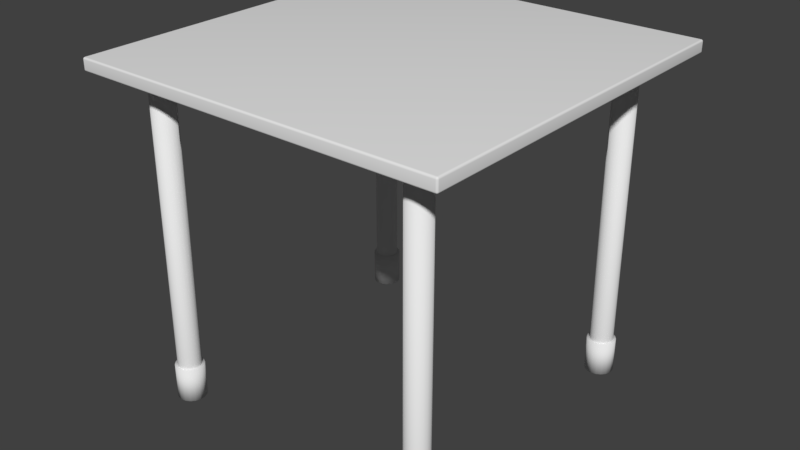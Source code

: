 # Source: hospital_table.blend  (saved by Blender 2.79.0; exported with 4.5.12 LTS)
import bpy
from mathutils import Matrix  # noqa: F401  (used for matrix-valued properties, if any)

bpy.ops.wm.read_factory_settings(use_empty=True)
scene = bpy.context.scene
scene.name = 'Scene'

# ---- collections
col_collection_1 = bpy.data.collections.new('Collection 1'); scene.collection.children.link(col_collection_1)

# ---- materials (node trees are filled in below, after node groups)
mat_table_top = bpy.data.materials.new('Table_Top')
mat_table_top.alpha_threshold = 0.0
mat_table_top.use_transparent_shadow = False
mat_table_top.roughness = 0.5
mat_table_stand = bpy.data.materials.new('Table_Stand')
mat_table_stand.alpha_threshold = 0.0
mat_table_stand.use_transparent_shadow = False
mat_table_stand.roughness = 0.5
mat_table_foot = bpy.data.materials.new('Table_Foot')
mat_table_foot.alpha_threshold = 0.0
mat_table_foot.use_transparent_shadow = False
mat_table_foot.roughness = 0.5

# ---- material node trees

# ---- world
world_world = bpy.data.worlds.new('World'); scene.world = world_world
world_world.color = (0.05088, 0.05088, 0.05088)
world_world.use_sun_shadow = False
world_world.sun_shadow_jitter_overblur = 0.0
world_world.cycles.sampling_method = 'MANUAL'

# ---- meshes
me_cube_001 = bpy.data.meshes.new('Cube.001')
me_cube_001.from_pydata([(-0.3999, -0.3999, -0.01347), (-0.3999, -0.404, -0.009426), (-0.404, -0.3999, -0.009426), (-0.3999, -0.4012, -0.01327), (-0.3999, -0.4023, -0.0127), (-0.4012, -0.3999, -0.01327), (-0.4012, -0.4012, -0.01303), (-0.4012, -0.4023, -0.01249), (-0.4023, -0.3999, -0.0127), (-0.4023, -0.4012, -0.01249), (-0.4021, -0.4021, -0.01211), (-0.4012, -0.4038, -0.009426), (-0.4023, -0.4032, -0.009426), (-0.3999, -0.4038, -0.01068), (-0.4012, -0.4036, -0.01071), (-0.4023, -0.403, -0.01067), (-0.3999, -0.4032, -0.0118), (-0.4012, -0.403, -0.01175), (-0.4021, -0.4026, -0.01156), (-0.4038, -0.3999, -0.01068), (-0.4032, -0.3999, -0.0118), (-0.4038, -0.4012, -0.009426), (-0.4036, -0.4012, -0.01072), (-0.403, -0.4012, -0.01175), (-0.4032, -0.4023, -0.009426), (-0.403, -0.4023, -0.01067), (-0.4026, -0.4021, -0.01156), (-0.3999, -0.404, 0.009426), (-0.3999, -0.3999, 0.01347), (-0.404, -0.3999, 0.009426), (-0.3999, -0.4038, 0.01068), (-0.3999, -0.4032, 0.0118), (-0.4012, -0.4038, 0.009426), (-0.4012, -0.4036, 0.01072), (-0.4012, -0.403, 0.01175), (-0.4023, -0.4032, 0.009426), (-0.4023, -0.403, 0.01067), (-0.4021, -0.4026, 0.01156), (-0.4012, -0.3999, 0.01327), (-0.4023, -0.3999, 0.0127), (-0.3999, -0.4012, 0.01327), (-0.4012, -0.4012, 0.01303), (-0.4023, -0.4012, 0.01249), (-0.3999, -0.4023, 0.0127), (-0.4012, -0.4023, 0.01249), (-0.4021, -0.4021, 0.01211), (-0.4038, -0.4012, 0.009426), (-0.4032, -0.4023, 0.009426), (-0.4038, -0.3999, 0.01068), (-0.4036, -0.4012, 0.01071), (-0.403, -0.4023, 0.01067), (-0.4032, -0.3999, 0.0118), (-0.403, -0.4012, 0.01175), (-0.4026, -0.4021, 0.01156), (-0.3999, 0.3999, -0.01347), (-0.404, 0.3999, -0.009426), (-0.3999, 0.404, -0.009426), (-0.4012, 0.3999, -0.01327), (-0.4023, 0.3999, -0.0127), (-0.3999, 0.4012, -0.01327), (-0.4012, 0.4012, -0.01303), (-0.4023, 0.4012, -0.01249), (-0.3999, 0.4023, -0.0127), (-0.4012, 0.4023, -0.01249), (-0.4021, 0.4021, -0.01211), (-0.4038, 0.4012, -0.009426), (-0.4032, 0.4023, -0.009426), (-0.4038, 0.3999, -0.01068), (-0.4036, 0.4012, -0.01071), (-0.403, 0.4023, -0.01067), (-0.4032, 0.3999, -0.0118), (-0.403, 0.4012, -0.01175), (-0.4026, 0.4021, -0.01156), (-0.3999, 0.4038, -0.01068), (-0.3999, 0.4032, -0.0118), (-0.4012, 0.4038, -0.009426), (-0.4012, 0.4036, -0.01072), (-0.4012, 0.403, -0.01175), (-0.4023, 0.4032, -0.009426), (-0.4023, 0.403, -0.01067), (-0.4021, 0.4026, -0.01156), (-0.3999, 0.3999, 0.01347), (-0.3999, 0.404, 0.009426), (-0.404, 0.3999, 0.009426), (-0.3999, 0.4012, 0.01327), (-0.3999, 0.4023, 0.0127), (-0.4012, 0.3999, 0.01327), (-0.4012, 0.4012, 0.01303), (-0.4012, 0.4023, 0.01249), (-0.4023, 0.3999, 0.0127), (-0.4023, 0.4012, 0.01249), (-0.4021, 0.4021, 0.01211), (-0.4012, 0.4038, 0.009426), (-0.4023, 0.4032, 0.009426), (-0.3999, 0.4038, 0.01068), (-0.4012, 0.4036, 0.01071), (-0.4023, 0.403, 0.01067), (-0.3999, 0.4032, 0.0118), (-0.4012, 0.403, 0.01175), (-0.4021, 0.4026, 0.01156), (-0.4038, 0.3999, 0.01068), (-0.4032, 0.3999, 0.0118), (-0.4038, 0.4012, 0.009426), (-0.4036, 0.4012, 0.01072), (-0.403, 0.4012, 0.01175), (-0.4032, 0.4023, 0.009426), (-0.403, 0.4023, 0.01067), (-0.4026, 0.4021, 0.01156), (0.3999, -0.3999, -0.01347), (0.404, -0.3999, -0.009426), (0.3999, -0.404, -0.009426), (0.4012, -0.3999, -0.01327), (0.4023, -0.3999, -0.0127), (0.3999, -0.4012, -0.01327), (0.4012, -0.4012, -0.01303), (0.4023, -0.4012, -0.01249), (0.3999, -0.4023, -0.0127), (0.4012, -0.4023, -0.01249), (0.4021, -0.4021, -0.01211), (0.4038, -0.4012, -0.009426), (0.4032, -0.4023, -0.009426), (0.4038, -0.3999, -0.01068), (0.4036, -0.4012, -0.01071), (0.403, -0.4023, -0.01067), (0.4032, -0.3999, -0.0118), (0.403, -0.4012, -0.01175), (0.4026, -0.4021, -0.01156), (0.3999, -0.4038, -0.01068), (0.3999, -0.4032, -0.0118), (0.4012, -0.4038, -0.009426), (0.4012, -0.4036, -0.01072), (0.4012, -0.403, -0.01175), (0.4023, -0.4032, -0.009426), (0.4023, -0.403, -0.01067), (0.4021, -0.4026, -0.01156), (0.3999, -0.3999, 0.01347), (0.3999, -0.404, 0.009426), (0.404, -0.3999, 0.009426), (0.3999, -0.4012, 0.01327), (0.3999, -0.4023, 0.0127), (0.4012, -0.3999, 0.01327), (0.4012, -0.4012, 0.01303), (0.4012, -0.4023, 0.01249), (0.4023, -0.3999, 0.0127), (0.4023, -0.4012, 0.01249), (0.4021, -0.4021, 0.01211), (0.4012, -0.4038, 0.009426), (0.4023, -0.4032, 0.009426), (0.3999, -0.4038, 0.01068), (0.4012, -0.4036, 0.01071), (0.4023, -0.403, 0.01067), (0.3999, -0.4032, 0.0118), (0.4012, -0.403, 0.01175), (0.4021, -0.4026, 0.01156), (0.4038, -0.3999, 0.01068), (0.4032, -0.3999, 0.0118), (0.4038, -0.4012, 0.009426), (0.4036, -0.4012, 0.01072), (0.403, -0.4012, 0.01175), (0.4032, -0.4023, 0.009426), (0.403, -0.4023, 0.01067), (0.4026, -0.4021, 0.01156), (0.3999, 0.3999, -0.01347), (0.3999, 0.404, -0.009426), (0.404, 0.3999, -0.009426), (0.3999, 0.4012, -0.01327), (0.3999, 0.4023, -0.0127), (0.4012, 0.3999, -0.01327), (0.4012, 0.4012, -0.01303), (0.4012, 0.4023, -0.01249), (0.4023, 0.3999, -0.0127), (0.4023, 0.4012, -0.01249), (0.4021, 0.4021, -0.01211), (0.4012, 0.4038, -0.009426), (0.4023, 0.4032, -0.009426), (0.3999, 0.4038, -0.01068), (0.4012, 0.4036, -0.01071), (0.4023, 0.403, -0.01067), (0.3999, 0.4032, -0.0118), (0.4012, 0.403, -0.01175), (0.4021, 0.4026, -0.01156), (0.4038, 0.3999, -0.01068), (0.4032, 0.3999, -0.0118), (0.4038, 0.4012, -0.009426), (0.4036, 0.4012, -0.01072), (0.403, 0.4012, -0.01175), (0.4032, 0.4023, -0.009426), (0.403, 0.4023, -0.01067), (0.4026, 0.4021, -0.01156), (0.3999, 0.3999, 0.01347), (0.404, 0.3999, 0.009426), (0.3999, 0.404, 0.009426), (0.4012, 0.3999, 0.01327), (0.4023, 0.3999, 0.0127), (0.3999, 0.4012, 0.01327), (0.4012, 0.4012, 0.01303), (0.4023, 0.4012, 0.01249), (0.3999, 0.4023, 0.0127), (0.4012, 0.4023, 0.01249), (0.4021, 0.4021, 0.01211), (0.4038, 0.4012, 0.009426), (0.4032, 0.4023, 0.009426), (0.4038, 0.3999, 0.01068), (0.4036, 0.4012, 0.01071), (0.403, 0.4023, 0.01067), (0.4032, 0.3999, 0.0118), (0.403, 0.4012, 0.01175), (0.4026, 0.4021, 0.01156), (0.3999, 0.4038, 0.01068), (0.3999, 0.4032, 0.0118), (0.4012, 0.4038, 0.009426), (0.4012, 0.4036, 0.01072), (0.4012, 0.403, 0.01175), (0.4023, 0.4032, 0.009426), (0.4023, 0.403, 0.01067), (0.4021, 0.4026, 0.01156), (0.3036, -0.2937, -0.7084), (0.3036, -0.2937, -0.008358), (0.3122, -0.2952, -0.7084), (0.3122, -0.2952, -0.008358), (0.3197, -0.2996, -0.7084), (0.3197, -0.2996, -0.008358), (0.3253, -0.3062, -0.7084), (0.3253, -0.3062, -0.008358), (0.3283, -0.3144, -0.7084), (0.3283, -0.3144, -0.008358), (0.3283, -0.3231, -0.7084), (0.3283, -0.3231, -0.008358), (0.3253, -0.3312, -0.7084), (0.3253, -0.3312, -0.008358), (0.3197, -0.3379, -0.7084), (0.3197, -0.3379, -0.008358), (0.3122, -0.3422, -0.7084), (0.3122, -0.3422, -0.008358), (0.3036, -0.3437, -0.7084), (0.3036, -0.3437, -0.008358), (0.2951, -0.3422, -0.7084), (0.2951, -0.3422, -0.008358), (0.2876, -0.3379, -0.7084), (0.2876, -0.3379, -0.008358), (0.282, -0.3312, -0.7084), (0.282, -0.3312, -0.008358), (0.279, -0.3231, -0.7084), (0.279, -0.3231, -0.008358), (0.279, -0.3144, -0.7084), (0.279, -0.3144, -0.008358), (0.282, -0.3062, -0.7084), (0.282, -0.3062, -0.008358), (0.2876, -0.2996, -0.7084), (0.2876, -0.2996, -0.008358), (0.2951, -0.2952, -0.7084), (0.2951, -0.2952, -0.008358), (0.3036, -0.2937, -0.6477), (0.3122, -0.2952, -0.6477), (0.3197, -0.2996, -0.6477), (0.3253, -0.3062, -0.6477), (0.3283, -0.3144, -0.6477), (0.3283, -0.3231, -0.6477), (0.3253, -0.3312, -0.6477), (0.3197, -0.3379, -0.6477), (0.3122, -0.3422, -0.6477), (0.3036, -0.3437, -0.6477), (0.2951, -0.3422, -0.6477), (0.2876, -0.3379, -0.6477), (0.282, -0.3312, -0.6477), (0.279, -0.3231, -0.6477), (0.279, -0.3144, -0.6477), (0.282, -0.3062, -0.6477), (0.2876, -0.2996, -0.6477), (0.2951, -0.2952, -0.6477), (0.3036, -0.2881, -0.7153), (0.3141, -0.2899, -0.7153), (0.3141, -0.2899, -0.6408), (0.3234, -0.2952, -0.7153), (0.3234, -0.2952, -0.6408), (0.3302, -0.3034, -0.7153), (0.3302, -0.3034, -0.6408), (0.3339, -0.3134, -0.7153), (0.3339, -0.3134, -0.6408), (0.3339, -0.3241, -0.7153), (0.3339, -0.3241, -0.6408), (0.3302, -0.3341, -0.7153), (0.3302, -0.3341, -0.6408), (0.3234, -0.3422, -0.7153), (0.3234, -0.3422, -0.6408), (0.3141, -0.3476, -0.7153), (0.3141, -0.3476, -0.6408), (0.3036, -0.3494, -0.7153), (0.3036, -0.3494, -0.6408), (0.2931, -0.3476, -0.7153), (0.2931, -0.3476, -0.6408), (0.2839, -0.3422, -0.7153), (0.2839, -0.3422, -0.6408), (0.2771, -0.3341, -0.7153), (0.2771, -0.3341, -0.6408), (0.2734, -0.3241, -0.7153), (0.2734, -0.3241, -0.6408), (0.2734, -0.3134, -0.7153), (0.2734, -0.3134, -0.6408), (0.2771, -0.3034, -0.7153), (0.2771, -0.3034, -0.6408), (0.2839, -0.2952, -0.7153), (0.2839, -0.2952, -0.6408), (0.2931, -0.2899, -0.7153), (0.2931, -0.2899, -0.6408), (0.3036, -0.2881, -0.6408), (-0.2964, -0.2937, -0.7084), (-0.2964, -0.2937, -0.008358), (-0.2878, -0.2952, -0.7084), (-0.2878, -0.2952, -0.008358), (-0.2803, -0.2996, -0.7084), (-0.2803, -0.2996, -0.008358), (-0.2747, -0.3062, -0.7084), (-0.2747, -0.3062, -0.008358), (-0.2717, -0.3144, -0.7084), (-0.2717, -0.3144, -0.008358), (-0.2717, -0.3231, -0.7084), (-0.2717, -0.3231, -0.008358), (-0.2747, -0.3312, -0.7084), (-0.2747, -0.3312, -0.008358), (-0.2803, -0.3379, -0.7084), (-0.2803, -0.3379, -0.008358), (-0.2878, -0.3422, -0.7084), (-0.2878, -0.3422, -0.008358), (-0.2964, -0.3437, -0.7084), (-0.2964, -0.3437, -0.008358), (-0.3049, -0.3422, -0.7084), (-0.3049, -0.3422, -0.008358), (-0.3124, -0.3379, -0.7084), (-0.3124, -0.3379, -0.008358), (-0.318, -0.3312, -0.7084), (-0.318, -0.3312, -0.008358), (-0.321, -0.3231, -0.7084), (-0.321, -0.3231, -0.008358), (-0.321, -0.3144, -0.7084), (-0.321, -0.3144, -0.008358), (-0.318, -0.3062, -0.7084), (-0.318, -0.3062, -0.008358), (-0.3124, -0.2996, -0.7084), (-0.3124, -0.2996, -0.008358), (-0.3049, -0.2952, -0.7084), (-0.3049, -0.2952, -0.008358), (-0.2964, -0.2937, -0.6477), (-0.2878, -0.2952, -0.6477), (-0.2803, -0.2996, -0.6477), (-0.2747, -0.3062, -0.6477), (-0.2717, -0.3144, -0.6477), (-0.2717, -0.3231, -0.6477), (-0.2747, -0.3312, -0.6477), (-0.2803, -0.3379, -0.6477), (-0.2878, -0.3422, -0.6477), (-0.2964, -0.3437, -0.6477), (-0.3049, -0.3422, -0.6477), (-0.3124, -0.3379, -0.6477), (-0.318, -0.3312, -0.6477), (-0.321, -0.3231, -0.6477), (-0.321, -0.3144, -0.6477), (-0.318, -0.3062, -0.6477), (-0.3124, -0.2996, -0.6477), (-0.3049, -0.2952, -0.6477), (-0.2964, -0.2881, -0.7153), (-0.2859, -0.2899, -0.7153), (-0.2859, -0.2899, -0.6408), (-0.2766, -0.2952, -0.7153), (-0.2766, -0.2952, -0.6408), (-0.2698, -0.3034, -0.7153), (-0.2698, -0.3034, -0.6408), (-0.2661, -0.3134, -0.7153), (-0.2661, -0.3134, -0.6408), (-0.2661, -0.3241, -0.7153), (-0.2661, -0.3241, -0.6408), (-0.2698, -0.3341, -0.7153), (-0.2698, -0.3341, -0.6408), (-0.2766, -0.3422, -0.7153), (-0.2766, -0.3422, -0.6408), (-0.2859, -0.3476, -0.7153), (-0.2859, -0.3476, -0.6408), (-0.2964, -0.3494, -0.7153), (-0.2964, -0.3494, -0.6408), (-0.3069, -0.3476, -0.7153), (-0.3069, -0.3476, -0.6408), (-0.3161, -0.3422, -0.7153), (-0.3161, -0.3422, -0.6408), (-0.3229, -0.3341, -0.7153), (-0.3229, -0.3341, -0.6408), (-0.3266, -0.3241, -0.7153), (-0.3266, -0.3241, -0.6408), (-0.3266, -0.3134, -0.7153), (-0.3266, -0.3134, -0.6408), (-0.3229, -0.3034, -0.7153), (-0.3229, -0.3034, -0.6408), (-0.3161, -0.2952, -0.7153), (-0.3161, -0.2952, -0.6408), (-0.3069, -0.2899, -0.7153), (-0.3069, -0.2899, -0.6408), (-0.2964, -0.2881, -0.6408), (0.3036, 0.3313, -0.008358), (0.3122, 0.3298, -0.008358), (0.3197, 0.3254, -0.008358), (0.3253, 0.3188, -0.008358), (0.3283, 0.3106, -0.008358), (0.3283, 0.3019, -0.008358), (0.3253, 0.2938, -0.008358), (0.3197, 0.2871, -0.008358), (0.3122, 0.2828, -0.008358), (0.3036, 0.2813, -0.008358), (0.2951, 0.2828, -0.008358), (0.2876, 0.2871, -0.008358), (0.282, 0.2938, -0.008358), (0.279, 0.3019, -0.008358), (0.279, 0.3106, -0.008358), (0.282, 0.3188, -0.008358), (0.2876, 0.3254, -0.008358), (0.2951, 0.3298, -0.008358), (0.3036, 0.3313, -0.6477), (0.3122, 0.3298, -0.6477), (0.3197, 0.3254, -0.6477), (0.3253, 0.3188, -0.6477), (0.3283, 0.3106, -0.6477), (0.3283, 0.3019, -0.6477), (0.3253, 0.2938, -0.6477), (0.3197, 0.2871, -0.6477), (0.3122, 0.2828, -0.6477), (0.3036, 0.2813, -0.6477), (0.2951, 0.2828, -0.6477), (0.2876, 0.2871, -0.6477), (0.282, 0.2938, -0.6477), (0.279, 0.3019, -0.6477), (0.279, 0.3106, -0.6477), (0.282, 0.3188, -0.6477), (0.2876, 0.3254, -0.6477), (0.2951, 0.3298, -0.6477), (0.3036, 0.3369, -0.7153), (0.3141, 0.3351, -0.7153), (0.3141, 0.3351, -0.6408), (0.3234, 0.3298, -0.7153), (0.3234, 0.3298, -0.6408), (0.3302, 0.3216, -0.7153), (0.3302, 0.3216, -0.6408), (0.3339, 0.3116, -0.7153), (0.3339, 0.3116, -0.6408), (0.3339, 0.3009, -0.7153), (0.3339, 0.3009, -0.6408), (0.3302, 0.2909, -0.7153), (0.3302, 0.2909, -0.6408), (0.3234, 0.2828, -0.7153), (0.3234, 0.2828, -0.6408), (0.3141, 0.2774, -0.7153), (0.3141, 0.2774, -0.6408), (0.3036, 0.2756, -0.7153), (0.3036, 0.2756, -0.6408), (0.2931, 0.2774, -0.7153), (0.2931, 0.2774, -0.6408), (0.2839, 0.2828, -0.7153), (0.2839, 0.2828, -0.6408), (0.2771, 0.2909, -0.7153), (0.2771, 0.2909, -0.6408), (0.2734, 0.3009, -0.7153), (0.2734, 0.3009, -0.6408), (0.2734, 0.3116, -0.7153), (0.2734, 0.3116, -0.6408), (0.2771, 0.3216, -0.7153), (0.2771, 0.3216, -0.6408), (0.2839, 0.3298, -0.7153), (0.2839, 0.3298, -0.6408), (0.2931, 0.3351, -0.7153), (0.2931, 0.3351, -0.6408), (0.3036, 0.3369, -0.6408), (-0.2964, 0.3313, -0.7084), (-0.2964, 0.3313, -0.008358), (-0.2878, 0.3298, -0.7084), (-0.2878, 0.3298, -0.008358), (-0.2803, 0.3254, -0.7084), (-0.2803, 0.3254, -0.008358), (-0.2747, 0.3188, -0.7084), (-0.2747, 0.3188, -0.008358), (-0.2717, 0.3106, -0.7084), (-0.2717, 0.3106, -0.008358), (-0.2717, 0.3019, -0.7084), (-0.2717, 0.3019, -0.008358), (-0.2747, 0.2938, -0.7084), (-0.2747, 0.2938, -0.008358), (-0.2803, 0.2871, -0.7084), (-0.2803, 0.2871, -0.008358), (-0.2878, 0.2828, -0.7084), (-0.2878, 0.2828, -0.008358), (-0.2964, 0.2813, -0.7084), (-0.2964, 0.2813, -0.008358), (-0.3049, 0.2828, -0.7084), (-0.3049, 0.2828, -0.008358), (-0.3124, 0.2871, -0.7084), (-0.3124, 0.2871, -0.008358), (-0.318, 0.2938, -0.7084), (-0.318, 0.2938, -0.008358), (-0.321, 0.3019, -0.7084), (-0.321, 0.3019, -0.008358), (-0.321, 0.3106, -0.7084), (-0.321, 0.3106, -0.008358), (-0.318, 0.3188, -0.7084), (-0.318, 0.3188, -0.008358), (-0.3124, 0.3254, -0.7084), (-0.3124, 0.3254, -0.008358), (-0.3049, 0.3298, -0.7084), (-0.3049, 0.3298, -0.008358), (-0.2964, 0.3313, -0.6477), (-0.2878, 0.3298, -0.6477), (-0.2803, 0.3254, -0.6477), (-0.2747, 0.3188, -0.6477), (-0.2717, 0.3106, -0.6477), (-0.2717, 0.3019, -0.6477), (-0.2747, 0.2938, -0.6477), (-0.2803, 0.2871, -0.6477), (-0.2878, 0.2828, -0.6477), (-0.2964, 0.2813, -0.6477), (-0.3049, 0.2828, -0.6477), (-0.3124, 0.2871, -0.6477), (-0.318, 0.2938, -0.6477), (-0.321, 0.3019, -0.6477), (-0.321, 0.3106, -0.6477), (-0.318, 0.3188, -0.6477), (-0.3124, 0.3254, -0.6477), (-0.3049, 0.3298, -0.6477), (-0.2964, 0.3369, -0.7153), (-0.2859, 0.3351, -0.7153), (-0.2859, 0.3351, -0.6408), (-0.2766, 0.3298, -0.7153), (-0.2766, 0.3298, -0.6408), (-0.2698, 0.3216, -0.7153), (-0.2698, 0.3216, -0.6408), (-0.2661, 0.3116, -0.7153), (-0.2661, 0.3116, -0.6408), (-0.2661, 0.3009, -0.7153), (-0.2661, 0.3009, -0.6408), (-0.2698, 0.2909, -0.7153), (-0.2698, 0.2909, -0.6408), (-0.2766, 0.2828, -0.7153), (-0.2766, 0.2828, -0.6408), (-0.2859, 0.2774, -0.7153), (-0.2859, 0.2774, -0.6408), (-0.2964, 0.2756, -0.7153), (-0.2964, 0.2756, -0.6408), (-0.3069, 0.2774, -0.7153), (-0.3069, 0.2774, -0.6408), (-0.3161, 0.2828, -0.7153), (-0.3161, 0.2828, -0.6408), (-0.3229, 0.2909, -0.7153), (-0.3229, 0.2909, -0.6408), (-0.3266, 0.3009, -0.7153), (-0.3266, 0.3009, -0.6408), (-0.3266, 0.3116, -0.7153), (-0.3266, 0.3116, -0.6408), (-0.3229, 0.3216, -0.7153), (-0.3229, 0.3216, -0.6408), (-0.3161, 0.3298, -0.7153), (-0.3161, 0.3298, -0.6408), (-0.3069, 0.3351, -0.7153), (-0.3069, 0.3351, -0.6408), (-0.2964, 0.3369, -0.6408)], [], [(110, 136, 27, 1), (164, 190, 137, 109), (189, 81, 28, 135), (2, 29, 83, 55), (56, 82, 191, 163), (0, 3, 6, 5), (3, 4, 7, 6), (4, 16, 17, 7), (5, 6, 9, 8), (6, 7, 10, 9), (7, 17, 18, 10), (1, 11, 14, 13), (11, 12, 15, 14), (12, 24, 25, 15), (13, 14, 17, 16), (14, 15, 18, 17), (15, 25, 26, 18), (2, 19, 22, 21), (19, 20, 23, 22), (20, 8, 9, 23), (21, 22, 25, 24), (22, 23, 26, 25), (23, 9, 10, 26), (10, 18, 26), (27, 30, 33, 32), (30, 31, 34, 33), (31, 43, 44, 34), (32, 33, 36, 35), (33, 34, 37, 36), (34, 44, 45, 37), (28, 38, 41, 40), (38, 39, 42, 41), (39, 51, 52, 42), (40, 41, 44, 43), (41, 42, 45, 44), (42, 52, 53, 45), (29, 46, 49, 48), (46, 47, 50, 49), (47, 35, 36, 50), (48, 49, 52, 51), (49, 50, 53, 52), (50, 36, 37, 53), (37, 45, 53), (54, 57, 60, 59), (57, 58, 61, 60), (58, 70, 71, 61), (59, 60, 63, 62), (60, 61, 64, 63), (61, 71, 72, 64), (55, 65, 68, 67), (65, 66, 69, 68), (66, 78, 79, 69), (67, 68, 71, 70), (68, 69, 72, 71), (69, 79, 80, 72), (56, 73, 76, 75), (73, 74, 77, 76), (74, 62, 63, 77), (75, 76, 79, 78), (76, 77, 80, 79), (77, 63, 64, 80), (64, 72, 80), (81, 84, 87, 86), (84, 85, 88, 87), (85, 97, 98, 88), (86, 87, 90, 89), (87, 88, 91, 90), (88, 98, 99, 91), (82, 92, 95, 94), (92, 93, 96, 95), (93, 105, 106, 96), (94, 95, 98, 97), (95, 96, 99, 98), (96, 106, 107, 99), (83, 100, 103, 102), (100, 101, 104, 103), (101, 89, 90, 104), (102, 103, 106, 105), (103, 104, 107, 106), (104, 90, 91, 107), (91, 99, 107), (108, 111, 114, 113), (111, 112, 115, 114), (112, 124, 125, 115), (113, 114, 117, 116), (114, 115, 118, 117), (115, 125, 126, 118), (109, 119, 122, 121), (119, 120, 123, 122), (120, 132, 133, 123), (121, 122, 125, 124), (122, 123, 126, 125), (123, 133, 134, 126), (110, 127, 130, 129), (127, 128, 131, 130), (128, 116, 117, 131), (129, 130, 133, 132), (130, 131, 134, 133), (131, 117, 118, 134), (118, 126, 134), (135, 138, 141, 140), (138, 139, 142, 141), (139, 151, 152, 142), (140, 141, 144, 143), (141, 142, 145, 144), (142, 152, 153, 145), (136, 146, 149, 148), (146, 147, 150, 149), (147, 159, 160, 150), (148, 149, 152, 151), (149, 150, 153, 152), (150, 160, 161, 153), (137, 154, 157, 156), (154, 155, 158, 157), (155, 143, 144, 158), (156, 157, 160, 159), (157, 158, 161, 160), (158, 144, 145, 161), (145, 153, 161), (162, 165, 168, 167), (165, 166, 169, 168), (166, 178, 179, 169), (167, 168, 171, 170), (168, 169, 172, 171), (169, 179, 180, 172), (163, 173, 176, 175), (173, 174, 177, 176), (174, 186, 187, 177), (175, 176, 179, 178), (176, 177, 180, 179), (177, 187, 188, 180), (164, 181, 184, 183), (181, 182, 185, 184), (182, 170, 171, 185), (183, 184, 187, 186), (184, 185, 188, 187), (185, 171, 172, 188), (172, 180, 188), (189, 192, 195, 194), (192, 193, 196, 195), (193, 205, 206, 196), (194, 195, 198, 197), (195, 196, 199, 198), (196, 206, 207, 199), (190, 200, 203, 202), (200, 201, 204, 203), (201, 213, 214, 204), (202, 203, 206, 205), (203, 204, 207, 206), (204, 214, 215, 207), (191, 208, 211, 210), (208, 209, 212, 211), (209, 197, 198, 212), (210, 211, 214, 213), (211, 212, 215, 214), (212, 198, 199, 215), (199, 207, 215), (54, 0, 5, 57), (57, 5, 8, 58), (58, 8, 20, 70), (70, 20, 19, 67), (67, 19, 2, 55), (1, 27, 32, 11), (11, 32, 35, 12), (12, 35, 47, 24), (24, 47, 46, 21), (21, 46, 29, 2), (28, 81, 86, 38), (38, 86, 89, 39), (39, 89, 101, 51), (51, 101, 100, 48), (48, 100, 83, 29), (82, 56, 75, 92), (92, 75, 78, 93), (93, 78, 66, 105), (105, 66, 65, 102), (102, 65, 55, 83), (162, 54, 59, 165), (165, 59, 62, 166), (166, 62, 74, 178), (178, 74, 73, 175), (175, 73, 56, 163), (81, 189, 194, 84), (84, 194, 197, 85), (85, 197, 209, 97), (97, 209, 208, 94), (94, 208, 191, 82), (190, 164, 183, 200), (200, 183, 186, 201), (201, 186, 174, 213), (213, 174, 173, 210), (210, 173, 163, 191), (108, 162, 167, 111), (111, 167, 170, 112), (112, 170, 182, 124), (124, 182, 181, 121), (121, 181, 164, 109), (189, 135, 140, 192), (192, 140, 143, 193), (193, 143, 155, 205), (205, 155, 154, 202), (202, 154, 137, 190), (136, 110, 129, 146), (146, 129, 132, 147), (147, 132, 120, 159), (159, 120, 119, 156), (156, 119, 109, 137), (0, 108, 113, 3), (3, 113, 116, 4), (4, 116, 128, 16), (16, 128, 127, 13), (13, 127, 110, 1), (135, 28, 40, 138), (138, 40, 43, 139), (139, 43, 31, 151), (151, 31, 30, 148), (148, 30, 27, 136), (54, 162, 108, 0), (252, 217, 219, 253), (253, 219, 221, 254), (254, 221, 223, 255), (255, 223, 225, 256), (256, 225, 227, 257), (257, 227, 229, 258), (258, 229, 231, 259), (259, 231, 233, 260), (260, 233, 235, 261), (261, 235, 237, 262), (262, 237, 239, 263), (263, 239, 241, 264), (264, 241, 243, 265), (265, 243, 245, 266), (266, 245, 247, 267), (267, 247, 249, 268), (219, 217, 251, 249, 247, 245, 243, 241, 239, 237, 235, 233, 231, 229, 227, 225, 223, 221), (268, 249, 251, 269), (269, 251, 217, 252), (216, 218, 220, 222, 224, 226, 228, 230, 232, 234, 236, 238, 240, 242, 244, 246, 248, 250), (303, 304, 305, 270), (301, 302, 304, 303), (299, 300, 302, 301), (297, 298, 300, 299), (295, 296, 298, 297), (293, 294, 296, 295), (291, 292, 294, 293), (289, 290, 292, 291), (287, 288, 290, 289), (285, 286, 288, 287), (283, 284, 286, 285), (281, 282, 284, 283), (279, 280, 282, 281), (277, 278, 280, 279), (275, 276, 278, 277), (273, 274, 276, 275), (271, 272, 274, 273), (270, 305, 272, 271), (304, 302, 300, 298, 296, 294, 292, 290, 288, 286, 284, 282, 280, 278, 276, 274, 272, 305), (270, 271, 273, 275, 277, 279, 281, 283, 285, 287, 289, 291, 293, 295, 297, 299, 301, 303), (342, 307, 309, 343), (343, 309, 311, 344), (344, 311, 313, 345), (345, 313, 315, 346), (346, 315, 317, 347), (347, 317, 319, 348), (348, 319, 321, 349), (349, 321, 323, 350), (350, 323, 325, 351), (351, 325, 327, 352), (352, 327, 329, 353), (353, 329, 331, 354), (354, 331, 333, 355), (355, 333, 335, 356), (356, 335, 337, 357), (357, 337, 339, 358), (309, 307, 341, 339, 337, 335, 333, 331, 329, 327, 325, 323, 321, 319, 317, 315, 313, 311), (358, 339, 341, 359), (359, 341, 307, 342), (306, 308, 310, 312, 314, 316, 318, 320, 322, 324, 326, 328, 330, 332, 334, 336, 338, 340), (393, 394, 395, 360), (391, 392, 394, 393), (389, 390, 392, 391), (387, 388, 390, 389), (385, 386, 388, 387), (383, 384, 386, 385), (381, 382, 384, 383), (379, 380, 382, 381), (377, 378, 380, 379), (375, 376, 378, 377), (373, 374, 376, 375), (371, 372, 374, 373), (369, 370, 372, 371), (367, 368, 370, 369), (365, 366, 368, 367), (363, 364, 366, 365), (361, 362, 364, 363), (360, 395, 362, 361), (394, 392, 390, 388, 386, 384, 382, 380, 378, 376, 374, 372, 370, 368, 366, 364, 362, 395), (360, 361, 363, 365, 367, 369, 371, 373, 375, 377, 379, 381, 383, 385, 387, 389, 391, 393), (414, 396, 397, 415), (415, 397, 398, 416), (416, 398, 399, 417), (417, 399, 400, 418), (418, 400, 401, 419), (419, 401, 402, 420), (420, 402, 403, 421), (421, 403, 404, 422), (422, 404, 405, 423), (423, 405, 406, 424), (424, 406, 407, 425), (425, 407, 408, 426), (426, 408, 409, 427), (427, 409, 410, 428), (428, 410, 411, 429), (429, 411, 412, 430), (397, 396, 413, 412, 411, 410, 409, 408, 407, 406, 405, 404, 403, 402, 401, 400, 399, 398), (430, 412, 413, 431), (431, 413, 396, 414), (465, 466, 467, 432), (463, 464, 466, 465), (461, 462, 464, 463), (459, 460, 462, 461), (457, 458, 460, 459), (455, 456, 458, 457), (453, 454, 456, 455), (451, 452, 454, 453), (449, 450, 452, 451), (447, 448, 450, 449), (445, 446, 448, 447), (443, 444, 446, 445), (441, 442, 444, 443), (439, 440, 442, 441), (437, 438, 440, 439), (435, 436, 438, 437), (433, 434, 436, 435), (432, 467, 434, 433), (466, 464, 462, 460, 458, 456, 454, 452, 450, 448, 446, 444, 442, 440, 438, 436, 434, 467), (432, 433, 435, 437, 439, 441, 443, 445, 447, 449, 451, 453, 455, 457, 459, 461, 463, 465), (504, 469, 471, 505), (505, 471, 473, 506), (506, 473, 475, 507), (507, 475, 477, 508), (508, 477, 479, 509), (509, 479, 481, 510), (510, 481, 483, 511), (511, 483, 485, 512), (512, 485, 487, 513), (513, 487, 489, 514), (514, 489, 491, 515), (515, 491, 493, 516), (516, 493, 495, 517), (517, 495, 497, 518), (518, 497, 499, 519), (519, 499, 501, 520), (471, 469, 503, 501, 499, 497, 495, 493, 491, 489, 487, 485, 483, 481, 479, 477, 475, 473), (520, 501, 503, 521), (521, 503, 469, 504), (468, 470, 472, 474, 476, 478, 480, 482, 484, 486, 488, 490, 492, 494, 496, 498, 500, 502), (555, 556, 557, 522), (553, 554, 556, 555), (551, 552, 554, 553), (549, 550, 552, 551), (547, 548, 550, 549), (545, 546, 548, 547), (543, 544, 546, 545), (541, 542, 544, 543), (539, 540, 542, 541), (537, 538, 540, 539), (535, 536, 538, 537), (533, 534, 536, 535), (531, 532, 534, 533), (529, 530, 532, 531), (527, 528, 530, 529), (525, 526, 528, 527), (523, 524, 526, 525), (522, 557, 524, 523), (556, 554, 552, 550, 548, 546, 544, 542, 540, 538, 536, 534, 532, 530, 528, 526, 524, 557), (522, 523, 525, 527, 529, 531, 533, 535, 537, 539, 541, 543, 545, 547, 549, 551, 553, 555)])
me_cube_001.polygons.foreach_set('use_smooth', [True] * 377)
me_cube_001.polygons.foreach_set('material_index', [0, 0, 0, 0, 0, 0, 0, 0, 0, 0, 0, 0, 0, 0, 0, 0, 0, 0, 0, 0, 0, 0, 0, 0, 0, 0, 0, 0, 0, 0, 0, 0, 0, 0, 0, 0, 0, 0, 0, 0, 0, 0, 0, 0, 0, 0, 0, 0, 0, 0, 0, 0, 0, 0, 0, 0, 0, 0, 0, 0, 0, 0, 0, 0, 0, 0, 0, 0, 0, 0, 0, 0, 0, 0, 0, 0, 0, 0, 0, 0, 0, 0, 0, 0, 0, 0, 0, 0, 0, 0, 0, 0, 0, 0, 0, 0, 0, 0, 0, 0, 0, 0, 0, 0, 0, 0, 0, 0, 0, 0, 0, 0, 0, 0, 0, 0, 0, 0, 0, 0, 0, 0, 0, 0, 0, 0, 0, 0, 0, 0, 0, 0, 0, 0, 0, 0, 0, 0, 0, 0, 0, 0, 0, 0, 0, 0, 0, 0, 0, 0, 0, 0, 0, 0, 0, 0, 0, 0, 0, 0, 0, 0, 0, 0, 0, 0, 0, 0, 0, 0, 0, 0, 0, 0, 0, 0, 0, 0, 0, 0, 0, 0, 0, 0, 0, 0, 0, 0, 0, 0, 0, 0, 0, 0, 0, 0, 0, 0, 0, 0, 0, 0, 0, 0, 0, 0, 0, 0, 0, 0, 0, 0, 0, 0, 0, 0, 0, 0, 1, 1, 1, 1, 1, 1, 1, 1, 1, 1, 1, 1, 1, 1, 1, 1, 1, 1, 1, 1, 2, 2, 2, 2, 2, 2, 2, 2, 2, 2, 2, 2, 2, 2, 2, 2, 2, 2, 2, 2, 1, 1, 1, 1, 1, 1, 1, 1, 1, 1, 1, 1, 1, 1, 1, 1, 1, 1, 1, 1, 2, 2, 2, 2, 2, 2, 2, 2, 2, 2, 2, 2, 2, 2, 2, 2, 2, 2, 2, 2, 1, 1, 1, 1, 1, 1, 1, 1, 1, 1, 1, 1, 1, 1, 1, 1, 1, 1, 1, 2, 2, 2, 2, 2, 2, 2, 2, 2, 2, 2, 2, 2, 2, 2, 2, 2, 2, 2, 2, 1, 1, 1, 1, 1, 1, 1, 1, 1, 1, 1, 1, 1, 1, 1, 1, 1, 1, 1, 1, 2, 2, 2, 2, 2, 2, 2, 2, 2, 2, 2, 2, 2, 2, 2, 2, 2, 2, 2, 2])
_uv = me_cube_001.uv_layers.new(name='UVMap')
_uv.uv.foreach_set('vector', [0.4981, 0.9862, 0.4981, 0.9975, 0.01736, 0.9975, 0.01736, 0.9862, 0.513, 0.483, 0.5016, 0.483, 0.5017, 0.002548, 0.513, 0.002546, 0.498, 0.483, 0.0175, 0.4829, 0.01751, 0.002474, 0.498, 0.002492, 0.002497, 0.002526, 0.01382, 0.002529, 0.01383, 0.483, 0.002502, 0.483, 0.01738, 0.498, 0.01738, 0.4867, 0.4981, 0.4867, 0.4981, 0.498, 0.01737, 0.9824, 0.01738, 0.9832, 0.0166, 0.9833, 0.0166, 0.9825, 0.01738, 0.9832, 0.01738, 0.9839, 0.01662, 0.984, 0.0166, 0.9833, 0.01738, 0.9839, 0.01738, 0.9847, 0.01662, 0.9846, 0.01662, 0.984, 0.0166, 0.9825, 0.0166, 0.9833, 0.01586, 0.9833, 0.01583, 0.9825, 0.0166, 0.9833, 0.01662, 0.984, 0.01598, 0.984, 0.01586, 0.9833, 0.01662, 0.984, 0.01662, 0.9846, 0.01598, 0.9846, 0.01598, 0.984, 0.01736, 0.9862, 0.0166, 0.9861, 0.01659, 0.9853, 0.01737, 0.9854, 0.0166, 0.9861, 0.01582, 0.9861, 0.01586, 0.9853, 0.01659, 0.9853, 0.002409, 0.0002428, 0.002453, 0.001025, 0.001683, 0.001049, 0.001589, 0.0003823, 0.01737, 0.9854, 0.01659, 0.9853, 0.01662, 0.9846, 0.01738, 0.9847, 0.01659, 0.9853, 0.01586, 0.9853, 0.01598, 0.9846, 0.01662, 0.9846, 0.001589, 0.0003823, 0.001683, 0.001049, 0.001066, 0.001097, 0.0009483, 0.0006021, 0.002497, 0.002526, 0.001751, 0.002513, 0.001717, 0.001751, 0.002485, 0.001779, 0.001751, 0.002513, 0.001001, 0.002482, 0.001023, 0.001718, 0.001717, 0.001751, 0.001001, 0.002482, 0.0002266, 0.002441, 0.0003607, 0.001624, 0.001023, 0.001718, 0.002485, 0.001779, 0.001717, 0.001751, 0.001683, 0.001049, 0.002453, 0.001025, 0.001717, 0.001751, 0.001023, 0.001718, 0.001066, 0.001097, 0.001683, 0.001049, 0.001023, 0.001718, 0.0003607, 0.001624, 0.0005736, 0.0009783, 0.001066, 0.001097, 0.0005736, 0.0009783, 0.0009483, 0.0006021, 0.001066, 0.001097, 0.01736, 0.9975, 0.01736, 0.9982, 0.01659, 0.9983, 0.01661, 0.9975, 0.01736, 0.9982, 0.01734, 0.999, 0.01658, 0.999, 0.01659, 0.9983, 0.01734, 0.999, 0.01732, 0.9998, 0.01652, 0.9996, 0.01658, 0.999, 0.01661, 0.9975, 0.01659, 0.9983, 0.01587, 0.9983, 0.01584, 0.9975, 0.01659, 0.9983, 0.01658, 0.999, 0.01596, 0.999, 0.01587, 0.9983, 0.01658, 0.999, 0.01652, 0.9996, 0.0159, 0.9995, 0.01596, 0.999, 0.01751, 0.002474, 0.01677, 0.00249, 0.01668, 0.001712, 0.01748, 0.001707, 0.01677, 0.00249, 0.01603, 0.002503, 0.01596, 0.00175, 0.01668, 0.001712, 0.01603, 0.002503, 0.01529, 0.002518, 0.01532, 0.001774, 0.01596, 0.00175, 0.01748, 0.001707, 0.01668, 0.001712, 0.01658, 0.000955, 0.01744, 0.0009215, 0.01668, 0.001712, 0.01596, 0.00175, 0.01588, 0.00109, 0.01658, 0.000955, 0.01596, 0.00175, 0.01532, 0.001774, 0.01533, 0.001152, 0.01588, 0.00109, 0.01382, 0.002529, 0.01385, 0.00178, 0.01462, 0.001769, 0.01456, 0.00253, 0.01385, 0.00178, 0.0139, 0.00102, 0.01469, 0.001067, 0.01462, 0.001769, 0.0139, 0.00102, 0.01395, 0.0002266, 0.01482, 0.0003789, 0.01469, 0.001067, 0.01456, 0.00253, 0.01462, 0.001769, 0.01532, 0.001774, 0.01529, 0.002518, 0.01462, 0.001769, 0.01469, 0.001067, 0.01533, 0.001152, 0.01532, 0.001774, 0.01469, 0.001067, 0.01482, 0.0003789, 0.0155, 0.0006407, 0.01533, 0.001152, 0.0155, 0.0006407, 0.01588, 0.00109, 0.01533, 0.001152, 0.01738, 0.5017, 0.01662, 0.5017, 0.01661, 0.5009, 0.01739, 0.501, 0.01662, 0.5017, 0.01584, 0.5017, 0.01588, 0.5008, 0.01661, 0.5009, 0.0002284, 0.4831, 0.001003, 0.483, 0.001023, 0.4838, 0.0003587, 0.4839, 0.01739, 0.501, 0.01661, 0.5009, 0.01664, 0.5002, 0.01739, 0.5003, 0.01661, 0.5009, 0.01588, 0.5008, 0.01599, 0.5002, 0.01664, 0.5002, 0.0003587, 0.4839, 0.001023, 0.4838, 0.001065, 0.4844, 0.0005699, 0.4845, 0.002502, 0.483, 0.00249, 0.4837, 0.001724, 0.4838, 0.001755, 0.483, 0.00249, 0.4837, 0.002457, 0.4845, 0.001687, 0.4845, 0.001724, 0.4838, 0.002457, 0.4845, 0.002412, 0.4853, 0.001584, 0.4851, 0.001687, 0.4845, 0.001755, 0.483, 0.001724, 0.4838, 0.001023, 0.4838, 0.001003, 0.483, 0.001724, 0.4838, 0.001687, 0.4845, 0.001065, 0.4844, 0.001023, 0.4838, 0.001687, 0.4845, 0.001584, 0.4851, 0.0009404, 0.4849, 0.001065, 0.4844, 0.01738, 0.498, 0.01739, 0.4988, 0.01662, 0.4988, 0.01662, 0.498, 0.01739, 0.4988, 0.01739, 0.4995, 0.01664, 0.4996, 0.01662, 0.4988, 0.01739, 0.4995, 0.01739, 0.5003, 0.01664, 0.5002, 0.01664, 0.4996, 0.01662, 0.498, 0.01662, 0.4988, 0.01587, 0.4989, 0.01583, 0.4981, 0.01662, 0.4988, 0.01664, 0.4996, 0.016, 0.4996, 0.01587, 0.4989, 0.01664, 0.4996, 0.01664, 0.5002, 0.01599, 0.5002, 0.016, 0.4996, 0.0005699, 0.4845, 0.001065, 0.4844, 0.0009404, 0.4849, 0.0175, 0.4829, 0.01747, 0.4837, 0.01671, 0.4837, 0.01676, 0.483, 0.01747, 0.4837, 0.01744, 0.4844, 0.01667, 0.4844, 0.01671, 0.4837, 0.01744, 0.4844, 0.01741, 0.4852, 0.01663, 0.4851, 0.01667, 0.4844, 0.01676, 0.483, 0.01671, 0.4837, 0.01599, 0.4837, 0.01603, 0.483, 0.01671, 0.4837, 0.01667, 0.4844, 0.01596, 0.4844, 0.01599, 0.4837, 0.01667, 0.4844, 0.01663, 0.4851, 0.01595, 0.485, 0.01596, 0.4844, 0.01738, 0.4867, 0.01661, 0.4867, 0.0166, 0.4858, 0.0174, 0.4859, 0.01661, 0.4867, 0.01582, 0.4866, 0.01584, 0.4858, 0.0166, 0.4858, 0.01397, 0.4853, 0.01392, 0.4845, 0.01472, 0.4845, 0.01485, 0.4852, 0.0174, 0.4859, 0.0166, 0.4858, 0.01663, 0.4851, 0.01741, 0.4852, 0.0166, 0.4858, 0.01584, 0.4858, 0.01595, 0.485, 0.01663, 0.4851, 0.01485, 0.4852, 0.01472, 0.4845, 0.01538, 0.4844, 0.01556, 0.4849, 0.01383, 0.483, 0.01456, 0.483, 0.01464, 0.4837, 0.01386, 0.4837, 0.01456, 0.483, 0.01529, 0.483, 0.01534, 0.4837, 0.01464, 0.4837, 0.01529, 0.483, 0.01603, 0.483, 0.01599, 0.4837, 0.01534, 0.4837, 0.01386, 0.4837, 0.01464, 0.4837, 0.01472, 0.4845, 0.01392, 0.4845, 0.01464, 0.4837, 0.01534, 0.4837, 0.01538, 0.4844, 0.01472, 0.4845, 0.01534, 0.4837, 0.01599, 0.4837, 0.01596, 0.4844, 0.01538, 0.4844, 0.01596, 0.4844, 0.01556, 0.4849, 0.01538, 0.4844, 0.4981, 0.9824, 0.4988, 0.9825, 0.4988, 0.9833, 0.498, 0.9832, 0.4988, 0.9825, 0.4996, 0.9825, 0.4996, 0.9834, 0.4988, 0.9833, 0.5153, 0.002461, 0.5145, 0.002502, 0.5145, 0.001735, 0.5151, 0.001646, 0.498, 0.9832, 0.4988, 0.9833, 0.4988, 0.984, 0.498, 0.9839, 0.4988, 0.9833, 0.4996, 0.9834, 0.4994, 0.984, 0.4988, 0.984, 0.5151, 0.001646, 0.5145, 0.001735, 0.5144, 0.001117, 0.5149, 0.001005, 0.513, 0.002546, 0.513, 0.001798, 0.5138, 0.001765, 0.5137, 0.002533, 0.513, 0.001798, 0.513, 0.001043, 0.5138, 0.001068, 0.5138, 0.001765, 0.513, 0.001043, 0.5131, 0.0002616, 0.5139, 0.0004045, 0.5138, 0.001068, 0.5137, 0.002533, 0.5138, 0.001765, 0.5145, 0.001735, 0.5145, 0.002502, 0.5138, 0.001765, 0.5138, 0.001068, 0.5144, 0.001117, 0.5145, 0.001735, 0.5138, 0.001068, 0.5139, 0.0004045, 0.5146, 0.0006261, 0.5144, 0.001117, 0.4981, 0.9862, 0.498, 0.9854, 0.4988, 0.9853, 0.4988, 0.9861, 0.498, 0.9854, 0.498, 0.9847, 0.4988, 0.9846, 0.4988, 0.9853, 0.498, 0.9847, 0.498, 0.9839, 0.4988, 0.984, 0.4988, 0.9846, 0.4988, 0.9861, 0.4988, 0.9853, 0.4996, 0.9853, 0.4996, 0.9861, 0.4988, 0.9853, 0.4988, 0.9846, 0.4994, 0.9846, 0.4996, 0.9853, 0.4988, 0.9846, 0.4988, 0.984, 0.4994, 0.984, 0.4994, 0.9846, 0.5149, 0.001005, 0.5144, 0.001117, 0.5146, 0.0006261, 0.498, 0.002492, 0.498, 0.001724, 0.4988, 0.001723, 0.4987, 0.002507, 0.498, 0.001724, 0.4981, 0.0009377, 0.4989, 0.0009712, 0.4988, 0.001723, 0.4981, 0.9998, 0.4981, 0.999, 0.4988, 0.999, 0.4989, 0.9997, 0.4987, 0.002507, 0.4988, 0.001723, 0.4995, 0.001764, 0.4995, 0.002521, 0.4988, 0.001723, 0.4989, 0.0009712, 0.4996, 0.001102, 0.4995, 0.001764, 0.4989, 0.9997, 0.4988, 0.999, 0.4995, 0.999, 0.4995, 0.9995, 0.4981, 0.9975, 0.4988, 0.9975, 0.4988, 0.9983, 0.4981, 0.9983, 0.4988, 0.9975, 0.4996, 0.9976, 0.4996, 0.9984, 0.4988, 0.9983, 0.5015, 0.0002457, 0.5016, 0.001041, 0.5008, 0.001088, 0.5007, 0.0003953, 0.4981, 0.9983, 0.4988, 0.9983, 0.4988, 0.999, 0.4981, 0.999, 0.4988, 0.9983, 0.4996, 0.9984, 0.4995, 0.999, 0.4988, 0.999, 0.5007, 0.0003953, 0.5008, 0.001088, 0.5002, 0.001174, 0.5, 0.0006549, 0.5017, 0.002548, 0.5009, 0.002549, 0.5009, 0.001795, 0.5016, 0.001801, 0.5009, 0.002549, 0.5002, 0.002537, 0.5002, 0.001798, 0.5009, 0.001795, 0.5002, 0.002537, 0.4995, 0.002521, 0.4995, 0.001764, 0.5002, 0.001798, 0.5016, 0.001801, 0.5009, 0.001795, 0.5008, 0.001088, 0.5016, 0.001041, 0.5009, 0.001795, 0.5002, 0.001798, 0.5002, 0.001174, 0.5008, 0.001088, 0.5002, 0.001798, 0.4995, 0.001764, 0.4996, 0.001102, 0.5002, 0.001174, 0.4996, 0.001102, 0.5, 0.0006549, 0.5002, 0.001174, 0.4981, 0.5018, 0.4981, 0.501, 0.4988, 0.5009, 0.4988, 0.5017, 0.4981, 0.501, 0.4981, 0.5003, 0.4988, 0.5002, 0.4988, 0.5009, 0.4981, 0.5003, 0.4981, 0.4995, 0.4988, 0.4996, 0.4988, 0.5002, 0.4988, 0.5017, 0.4988, 0.5009, 0.4996, 0.5008, 0.4996, 0.5017, 0.4988, 0.5009, 0.4988, 0.5002, 0.4995, 0.5002, 0.4996, 0.5008, 0.4988, 0.5002, 0.4988, 0.4996, 0.4995, 0.4996, 0.4995, 0.5002, 0.4981, 0.498, 0.4988, 0.4981, 0.4988, 0.4988, 0.4981, 0.4988, 0.4988, 0.4981, 0.4996, 0.4981, 0.4996, 0.4989, 0.4988, 0.4988, 0.5131, 0.4853, 0.513, 0.4845, 0.5138, 0.4845, 0.5139, 0.4852, 0.4981, 0.4988, 0.4988, 0.4988, 0.4988, 0.4996, 0.4981, 0.4995, 0.4988, 0.4988, 0.4996, 0.4989, 0.4995, 0.4996, 0.4988, 0.4996, 0.5139, 0.4852, 0.5138, 0.4845, 0.5144, 0.4844, 0.5145, 0.4849, 0.513, 0.483, 0.5137, 0.483, 0.5137, 0.4838, 0.513, 0.4838, 0.5137, 0.483, 0.5145, 0.4831, 0.5144, 0.4838, 0.5137, 0.4838, 0.5145, 0.4831, 0.5152, 0.4831, 0.5151, 0.4839, 0.5144, 0.4838, 0.513, 0.4838, 0.5137, 0.4838, 0.5138, 0.4845, 0.513, 0.4845, 0.5137, 0.4838, 0.5144, 0.4838, 0.5144, 0.4844, 0.5138, 0.4845, 0.5144, 0.4838, 0.5151, 0.4839, 0.5149, 0.4846, 0.5144, 0.4844, 0.5149, 0.4846, 0.5145, 0.4849, 0.5144, 0.4844, 0.498, 0.483, 0.4987, 0.483, 0.4988, 0.4837, 0.498, 0.4837, 0.4987, 0.483, 0.4994, 0.483, 0.4995, 0.4837, 0.4988, 0.4837, 0.4994, 0.483, 0.5002, 0.483, 0.5001, 0.4837, 0.4995, 0.4837, 0.498, 0.4837, 0.4988, 0.4837, 0.4988, 0.4845, 0.498, 0.4844, 0.4988, 0.4837, 0.4995, 0.4837, 0.4995, 0.4844, 0.4988, 0.4845, 0.4995, 0.4837, 0.5001, 0.4837, 0.5001, 0.4844, 0.4995, 0.4844, 0.5016, 0.483, 0.5016, 0.4838, 0.5008, 0.4838, 0.5009, 0.483, 0.5016, 0.4838, 0.5016, 0.4845, 0.5007, 0.4845, 0.5008, 0.4838, 0.5016, 0.4845, 0.5015, 0.4853, 0.5006, 0.4852, 0.5007, 0.4845, 0.5009, 0.483, 0.5008, 0.4838, 0.5001, 0.4837, 0.5002, 0.483, 0.5008, 0.4838, 0.5007, 0.4845, 0.5001, 0.4844, 0.5001, 0.4837, 0.5007, 0.4845, 0.5006, 0.4852, 0.4999, 0.4849, 0.5001, 0.4844, 0.4981, 0.4867, 0.4981, 0.4859, 0.4989, 0.4859, 0.4989, 0.4867, 0.4981, 0.4859, 0.498, 0.4852, 0.4988, 0.4851, 0.4989, 0.4859, 0.498, 0.4852, 0.498, 0.4844, 0.4988, 0.4845, 0.4988, 0.4851, 0.4989, 0.4867, 0.4989, 0.4859, 0.4996, 0.4858, 0.4996, 0.4866, 0.4989, 0.4859, 0.4988, 0.4851, 0.4995, 0.4851, 0.4996, 0.4858, 0.4988, 0.4851, 0.4988, 0.4845, 0.4995, 0.4844, 0.4995, 0.4851, 0.4995, 0.4844, 0.5001, 0.4844, 0.4999, 0.4849, 0.01738, 0.5017, 0.01737, 0.9824, 0.0166, 0.9825, 0.01662, 0.5017, 0.01662, 0.5017, 0.0166, 0.9825, 0.01583, 0.9825, 0.01584, 0.5017, 0.0002284, 0.4831, 0.0002266, 0.002441, 0.001001, 0.002482, 0.001003, 0.483, 0.001003, 0.483, 0.001001, 0.002482, 0.001751, 0.002513, 0.001755, 0.483, 0.001755, 0.483, 0.001751, 0.002513, 0.002497, 0.002526, 0.002502, 0.483, 0.01736, 0.9862, 0.01736, 0.9975, 0.01661, 0.9975, 0.0166, 0.9861, 0.0166, 0.9861, 0.01661, 0.9975, 0.01584, 0.9975, 0.01582, 0.9861, 0.002409, 0.0002428, 0.01395, 0.0002266, 0.0139, 0.00102, 0.002453, 0.001025, 0.002453, 0.001025, 0.0139, 0.00102, 0.01385, 0.00178, 0.002485, 0.001779, 0.002485, 0.001779, 0.01385, 0.00178, 0.01382, 0.002529, 0.002497, 0.002526, 0.01751, 0.002474, 0.0175, 0.4829, 0.01676, 0.483, 0.01677, 0.00249, 0.01677, 0.00249, 0.01676, 0.483, 0.01603, 0.483, 0.01603, 0.002503, 0.01603, 0.002503, 0.01603, 0.483, 0.01529, 0.483, 0.01529, 0.002518, 0.01529, 0.002518, 0.01529, 0.483, 0.01456, 0.483, 0.01456, 0.00253, 0.01456, 0.00253, 0.01456, 0.483, 0.01383, 0.483, 0.01382, 0.002529, 0.01738, 0.4867, 0.01738, 0.498, 0.01662, 0.498, 0.01661, 0.4867, 0.01661, 0.4867, 0.01662, 0.498, 0.01583, 0.4981, 0.01582, 0.4866, 0.01397, 0.4853, 0.002412, 0.4853, 0.002457, 0.4845, 0.01392, 0.4845, 0.01392, 0.4845, 0.002457, 0.4845, 0.00249, 0.4837, 0.01386, 0.4837, 0.01386, 0.4837, 0.00249, 0.4837, 0.002502, 0.483, 0.01383, 0.483, 0.4981, 0.5018, 0.01738, 0.5017, 0.01739, 0.501, 0.4981, 0.501, 0.4981, 0.501, 0.01739, 0.501, 0.01739, 0.5003, 0.4981, 0.5003, 0.4981, 0.5003, 0.01739, 0.5003, 0.01739, 0.4995, 0.4981, 0.4995, 0.4981, 0.4995, 0.01739, 0.4995, 0.01739, 0.4988, 0.4981, 0.4988, 0.4981, 0.4988, 0.01739, 0.4988, 0.01738, 0.498, 0.4981, 0.498, 0.0175, 0.4829, 0.498, 0.483, 0.498, 0.4837, 0.01747, 0.4837, 0.01747, 0.4837, 0.498, 0.4837, 0.498, 0.4844, 0.01744, 0.4844, 0.01744, 0.4844, 0.498, 0.4844, 0.498, 0.4852, 0.01741, 0.4852, 0.01741, 0.4852, 0.498, 0.4852, 0.4981, 0.4859, 0.0174, 0.4859, 0.0174, 0.4859, 0.4981, 0.4859, 0.4981, 0.4867, 0.01738, 0.4867, 0.5016, 0.483, 0.513, 0.483, 0.513, 0.4838, 0.5016, 0.4838, 0.5016, 0.4838, 0.513, 0.4838, 0.513, 0.4845, 0.5016, 0.4845, 0.5016, 0.4845, 0.513, 0.4845, 0.5131, 0.4853, 0.5015, 0.4853, 0.4996, 0.4866, 0.4996, 0.4981, 0.4988, 0.4981, 0.4989, 0.4867, 0.4989, 0.4867, 0.4988, 0.4981, 0.4981, 0.498, 0.4981, 0.4867, 0.4981, 0.9824, 0.4981, 0.5018, 0.4988, 0.5017, 0.4988, 0.9825, 0.4988, 0.9825, 0.4988, 0.5017, 0.4996, 0.5017, 0.4996, 0.9825, 0.5153, 0.002461, 0.5152, 0.4831, 0.5145, 0.4831, 0.5145, 0.002502, 0.5145, 0.002502, 0.5145, 0.4831, 0.5137, 0.483, 0.5137, 0.002533, 0.5137, 0.002533, 0.5137, 0.483, 0.513, 0.483, 0.513, 0.002546, 0.498, 0.483, 0.498, 0.002492, 0.4987, 0.002507, 0.4987, 0.483, 0.4987, 0.483, 0.4987, 0.002507, 0.4995, 0.002521, 0.4994, 0.483, 0.4994, 0.483, 0.4995, 0.002521, 0.5002, 0.002537, 0.5002, 0.483, 0.5002, 0.483, 0.5002, 0.002537, 0.5009, 0.002549, 0.5009, 0.483, 0.5009, 0.483, 0.5009, 0.002549, 0.5017, 0.002548, 0.5016, 0.483, 0.4981, 0.9975, 0.4981, 0.9862, 0.4988, 0.9861, 0.4988, 0.9975, 0.4988, 0.9975, 0.4988, 0.9861, 0.4996, 0.9861, 0.4996, 0.9976, 0.5015, 0.0002457, 0.5131, 0.0002616, 0.513, 0.001043, 0.5016, 0.001041, 0.5016, 0.001041, 0.513, 0.001043, 0.513, 0.001798, 0.5016, 0.001801, 0.5016, 0.001801, 0.513, 0.001798, 0.513, 0.002546, 0.5017, 0.002548, 0.01737, 0.9824, 0.4981, 0.9824, 0.498, 0.9832, 0.01738, 0.9832, 0.01738, 0.9832, 0.498, 0.9832, 0.498, 0.9839, 0.01738, 0.9839, 0.01738, 0.9839, 0.498, 0.9839, 0.498, 0.9847, 0.01738, 0.9847, 0.01738, 0.9847, 0.498, 0.9847, 0.498, 0.9854, 0.01737, 0.9854, 0.01737, 0.9854, 0.498, 0.9854, 0.4981, 0.9862, 0.01736, 0.9862, 0.498, 0.002492, 0.01751, 0.002474, 0.01748, 0.001707, 0.498, 0.001724, 0.498, 0.001724, 0.01748, 0.001707, 0.01744, 0.0009215, 0.4981, 0.0009377, 0.4981, 0.9998, 0.01732, 0.9998, 0.01734, 0.999, 0.4981, 0.999, 0.4981, 0.999, 0.01734, 0.999, 0.01736, 0.9982, 0.4981, 0.9983, 0.4981, 0.9983, 0.01736, 0.9982, 0.01736, 0.9975, 0.4981, 0.9975, 0.01738, 0.5017, 0.4981, 0.5018, 0.4981, 0.9824, 0.01737, 0.9824, 0.6522, 0.000491, 0.6522, 0.3393, 0.6463, 0.3393, 0.6463, 0.0005114, 0.6463, 0.0005114, 0.6463, 0.3393, 0.6403, 0.3393, 0.6403, 0.0005317, 0.6403, 0.0005317, 0.6403, 0.3393, 0.6344, 0.3393, 0.6344, 0.000552, 0.6344, 0.000552, 0.6344, 0.3393, 0.6285, 0.3393, 0.6285, 0.0005724, 0.6285, 0.0005724, 0.6285, 0.3393, 0.6226, 0.3394, 0.6226, 0.0005927, 0.729, 0.0002266, 0.729, 0.339, 0.7231, 0.339, 0.7231, 0.0002469, 0.7231, 0.0002469, 0.7231, 0.339, 0.7172, 0.339, 0.7172, 0.0002672, 0.7172, 0.0002672, 0.7172, 0.339, 0.7113, 0.3391, 0.7113, 0.0002876, 0.7113, 0.0002876, 0.7113, 0.3391, 0.7054, 0.3391, 0.7054, 0.000308, 0.7054, 0.000308, 0.7054, 0.3391, 0.6995, 0.3391, 0.6995, 0.0003283, 0.6995, 0.0003283, 0.6995, 0.3391, 0.6936, 0.3391, 0.6936, 0.0003486, 0.6936, 0.0003486, 0.6936, 0.3391, 0.6877, 0.3391, 0.6877, 0.000369, 0.6877, 0.000369, 0.6877, 0.3391, 0.6817, 0.3392, 0.6817, 0.0003893, 0.6817, 0.0003893, 0.6817, 0.3392, 0.6758, 0.3392, 0.6758, 0.0004096, 0.6758, 0.0004096, 0.6758, 0.3392, 0.6699, 0.3392, 0.6699, 0.00043, 0.6699, 0.00043, 0.6699, 0.3392, 0.664, 0.3392, 0.664, 0.0004503, 0.7573, 0.4074, 0.7591, 0.4123, 0.7591, 0.4175, 0.7573, 0.4224, 0.7539, 0.4264, 0.7494, 0.429, 0.7443, 0.4299, 0.7392, 0.429, 0.7346, 0.4264, 0.7313, 0.4224, 0.7295, 0.4175, 0.7295, 0.4123, 0.7313, 0.4074, 0.7346, 0.4034, 0.7392, 0.4008, 0.7443, 0.3999, 0.7494, 0.4008, 0.7539, 0.4034, 0.664, 0.0004503, 0.664, 0.3392, 0.6581, 0.3392, 0.6581, 0.0004707, 0.6581, 0.0004707, 0.6581, 0.3392, 0.6522, 0.3393, 0.6522, 0.000491, 0.7595, 0.3091, 0.7586, 0.3142, 0.756, 0.3188, 0.752, 0.3221, 0.7471, 0.3239, 0.7419, 0.3239, 0.737, 0.3221, 0.733, 0.3188, 0.7304, 0.3142, 0.7295, 0.3091, 0.7304, 0.304, 0.733, 0.2995, 0.737, 0.2961, 0.7419, 0.2943, 0.7471, 0.2943, 0.752, 0.2961, 0.756, 0.2995, 0.7586, 0.304, 0.6698, 0.7246, 0.6698, 0.7693, 0.6634, 0.7693, 0.6634, 0.7246, 0.6762, 0.7246, 0.6762, 0.7693, 0.6698, 0.7693, 0.6698, 0.7246, 0.6826, 0.7246, 0.6826, 0.7693, 0.6762, 0.7693, 0.6762, 0.7246, 0.689, 0.7246, 0.689, 0.7693, 0.6826, 0.7693, 0.6826, 0.7246, 0.6954, 0.7246, 0.6954, 0.7693, 0.689, 0.7693, 0.689, 0.7246, 0.7018, 0.7246, 0.7018, 0.7693, 0.6954, 0.7693, 0.6954, 0.7246, 0.7082, 0.7246, 0.7082, 0.7693, 0.7018, 0.7693, 0.7018, 0.7246, 0.7146, 0.7246, 0.7146, 0.7693, 0.7082, 0.7693, 0.7082, 0.7246, 0.721, 0.7246, 0.721, 0.7693, 0.7146, 0.7693, 0.7146, 0.7246, 0.7274, 0.7246, 0.7274, 0.7693, 0.721, 0.7693, 0.721, 0.7246, 0.7339, 0.7246, 0.7339, 0.7693, 0.7274, 0.7693, 0.7274, 0.7246, 0.7403, 0.7246, 0.7403, 0.7693, 0.7339, 0.7693, 0.7339, 0.7246, 0.7467, 0.7246, 0.7467, 0.7693, 0.7403, 0.7693, 0.7403, 0.7246, 0.6378, 0.7246, 0.6378, 0.7693, 0.6314, 0.7693, 0.6314, 0.7246, 0.6442, 0.7246, 0.6442, 0.7693, 0.6378, 0.7693, 0.6378, 0.7246, 0.6506, 0.7246, 0.6506, 0.7693, 0.6442, 0.7693, 0.6442, 0.7246, 0.657, 0.7246, 0.657, 0.7693, 0.6506, 0.7693, 0.6506, 0.7246, 0.6634, 0.7246, 0.6634, 0.7693, 0.657, 0.7693, 0.657, 0.7246, 0.7653, 0.135, 0.7621, 0.1405, 0.7571, 0.1446, 0.7511, 0.1468, 0.7447, 0.1468, 0.7387, 0.1446, 0.7338, 0.1405, 0.7306, 0.135, 0.7295, 0.1287, 0.7306, 0.1224, 0.7338, 0.1168, 0.7387, 0.1127, 0.7447, 0.1105, 0.7511, 0.1105, 0.7571, 0.1127, 0.7621, 0.1168, 0.7653, 0.1224, 0.7664, 0.1287, 0.7664, 0.2389, 0.7653, 0.2453, 0.7621, 0.2508, 0.7571, 0.2549, 0.7511, 0.2571, 0.7447, 0.2571, 0.7387, 0.2549, 0.7338, 0.2508, 0.7306, 0.2453, 0.7295, 0.2389, 0.7306, 0.2326, 0.7338, 0.2271, 0.7387, 0.223, 0.7447, 0.2208, 0.7511, 0.2208, 0.7571, 0.223, 0.7621, 0.2271, 0.7653, 0.2326, 0.5453, 0.3401, 0.5453, 0.6789, 0.5394, 0.6789, 0.5394, 0.3401, 0.5394, 0.3401, 0.5394, 0.6789, 0.5335, 0.6789, 0.5335, 0.3401, 0.5335, 0.3401, 0.5335, 0.6789, 0.5276, 0.6789, 0.5276, 0.3401, 0.5276, 0.3401, 0.5276, 0.6789, 0.5216, 0.6789, 0.5216, 0.3402, 0.5216, 0.3402, 0.5216, 0.6789, 0.5157, 0.679, 0.5157, 0.3402, 0.6222, 0.3398, 0.6222, 0.6786, 0.6162, 0.6786, 0.6162, 0.3398, 0.6162, 0.3398, 0.6162, 0.6786, 0.6103, 0.6786, 0.6103, 0.3399, 0.6103, 0.3399, 0.6103, 0.6786, 0.6044, 0.6787, 0.6044, 0.3399, 0.6044, 0.3399, 0.6044, 0.6787, 0.5985, 0.6787, 0.5985, 0.3399, 0.5985, 0.3399, 0.5985, 0.6787, 0.5926, 0.6787, 0.5926, 0.3399, 0.5926, 0.3399, 0.5926, 0.6787, 0.5867, 0.6787, 0.5867, 0.3399, 0.5867, 0.3399, 0.5867, 0.6787, 0.5808, 0.6787, 0.5808, 0.34, 0.5808, 0.34, 0.5808, 0.6787, 0.5749, 0.6788, 0.5749, 0.34, 0.5749, 0.34, 0.5749, 0.6788, 0.5689, 0.6788, 0.5689, 0.34, 0.5689, 0.34, 0.5689, 0.6788, 0.563, 0.6788, 0.563, 0.34, 0.563, 0.34, 0.563, 0.6788, 0.5571, 0.6788, 0.5571, 0.34, 0.7573, 0.4379, 0.7591, 0.4428, 0.7591, 0.448, 0.7573, 0.4529, 0.7539, 0.4569, 0.7494, 0.4595, 0.7443, 0.4604, 0.7392, 0.4595, 0.7346, 0.4569, 0.7313, 0.4529, 0.7295, 0.448, 0.7295, 0.4428, 0.7313, 0.4379, 0.7346, 0.4339, 0.7392, 0.4313, 0.7443, 0.4304, 0.7494, 0.4313, 0.7539, 0.4339, 0.5571, 0.34, 0.5571, 0.6788, 0.5512, 0.6788, 0.5512, 0.3401, 0.5512, 0.3401, 0.5512, 0.6788, 0.5453, 0.6789, 0.5453, 0.3401, 0.7595, 0.3846, 0.7586, 0.3898, 0.756, 0.3943, 0.752, 0.3976, 0.7471, 0.3994, 0.7419, 0.3994, 0.737, 0.3976, 0.733, 0.3943, 0.7304, 0.3898, 0.7295, 0.3846, 0.7304, 0.3795, 0.733, 0.375, 0.737, 0.3716, 0.7419, 0.3699, 0.7471, 0.3699, 0.752, 0.3716, 0.756, 0.375, 0.7586, 0.3795, 0.6698, 0.6794, 0.6698, 0.7241, 0.6634, 0.7241, 0.6634, 0.6794, 0.6762, 0.6794, 0.6762, 0.7241, 0.6698, 0.7241, 0.6698, 0.6794, 0.6826, 0.6794, 0.6826, 0.7241, 0.6762, 0.7241, 0.6762, 0.6794, 0.689, 0.6794, 0.689, 0.7241, 0.6826, 0.7241, 0.6826, 0.6794, 0.6954, 0.6794, 0.6954, 0.7241, 0.689, 0.7241, 0.689, 0.6794, 0.7018, 0.6794, 0.7018, 0.7241, 0.6954, 0.7241, 0.6954, 0.6794, 0.7082, 0.6794, 0.7082, 0.7241, 0.7018, 0.7241, 0.7018, 0.6794, 0.7146, 0.6794, 0.7146, 0.7241, 0.7082, 0.7241, 0.7082, 0.6794, 0.721, 0.6794, 0.721, 0.7241, 0.7146, 0.7241, 0.7146, 0.6794, 0.7274, 0.6794, 0.7274, 0.7241, 0.721, 0.7241, 0.721, 0.6794, 0.7339, 0.6794, 0.7339, 0.7241, 0.7274, 0.7241, 0.7274, 0.6794, 0.7403, 0.6794, 0.7403, 0.7241, 0.7339, 0.7241, 0.7339, 0.6794, 0.7467, 0.6794, 0.7467, 0.7241, 0.7403, 0.7241, 0.7403, 0.6794, 0.6378, 0.6794, 0.6378, 0.7241, 0.6314, 0.7241, 0.6314, 0.6794, 0.6442, 0.6794, 0.6442, 0.7241, 0.6378, 0.7241, 0.6378, 0.6794, 0.6506, 0.6794, 0.6506, 0.7241, 0.6442, 0.7241, 0.6442, 0.6794, 0.657, 0.6794, 0.657, 0.7241, 0.6506, 0.7241, 0.6506, 0.6794, 0.6634, 0.6794, 0.6634, 0.7241, 0.657, 0.7241, 0.657, 0.6794, 0.7653, 0.06145, 0.7621, 0.06699, 0.7571, 0.07111, 0.7511, 0.0733, 0.7447, 0.0733, 0.7387, 0.07111, 0.7338, 0.06699, 0.7306, 0.06145, 0.7295, 0.05514, 0.7306, 0.04884, 0.7338, 0.04329, 0.7387, 0.03918, 0.7447, 0.03699, 0.7511, 0.03699, 0.7571, 0.03918, 0.7621, 0.04329, 0.7653, 0.04884, 0.7664, 0.05514, 0.7664, 0.2757, 0.7653, 0.282, 0.7621, 0.2876, 0.7571, 0.2917, 0.7511, 0.2939, 0.7447, 0.2939, 0.7387, 0.2917, 0.7338, 0.2876, 0.7306, 0.282, 0.7295, 0.2757, 0.7306, 0.2694, 0.7338, 0.2639, 0.7387, 0.2597, 0.7447, 0.2576, 0.7511, 0.2576, 0.7571, 0.2597, 0.7621, 0.2639, 0.7653, 0.2694, 0.5453, 0.000491, 0.5453, 0.3393, 0.5394, 0.3393, 0.5394, 0.0005114, 0.5394, 0.0005114, 0.5394, 0.3393, 0.5335, 0.3393, 0.5335, 0.0005317, 0.5335, 0.0005317, 0.5335, 0.3393, 0.5276, 0.3393, 0.5276, 0.000552, 0.5276, 0.000552, 0.5276, 0.3393, 0.5216, 0.3393, 0.5216, 0.0005724, 0.5216, 0.0005724, 0.5216, 0.3393, 0.5157, 0.3394, 0.5157, 0.0005927, 0.6222, 0.0002266, 0.6222, 0.339, 0.6162, 0.339, 0.6162, 0.0002469, 0.6162, 0.0002469, 0.6162, 0.339, 0.6103, 0.339, 0.6103, 0.0002672, 0.6103, 0.0002672, 0.6103, 0.339, 0.6044, 0.3391, 0.6044, 0.0002876, 0.6044, 0.0002876, 0.6044, 0.3391, 0.5985, 0.3391, 0.5985, 0.000308, 0.5985, 0.000308, 0.5985, 0.3391, 0.5926, 0.3391, 0.5926, 0.0003283, 0.5926, 0.0003283, 0.5926, 0.3391, 0.5867, 0.3391, 0.5867, 0.0003486, 0.5867, 0.0003486, 0.5867, 0.3391, 0.5808, 0.3391, 0.5808, 0.000369, 0.5808, 0.000369, 0.5808, 0.3391, 0.5749, 0.3392, 0.5749, 0.0003893, 0.5749, 0.0003893, 0.5749, 0.3392, 0.5689, 0.3392, 0.5689, 0.0004096, 0.5689, 0.0004096, 0.5689, 0.3392, 0.563, 0.3392, 0.563, 0.00043, 0.563, 0.00043, 0.563, 0.3392, 0.5571, 0.3392, 0.5571, 0.0004503, 0.756, 0.466, 0.7586, 0.4705, 0.7595, 0.4756, 0.7586, 0.4808, 0.756, 0.4853, 0.752, 0.4887, 0.7471, 0.4904, 0.7419, 0.4904, 0.737, 0.4887, 0.733, 0.4853, 0.7304, 0.4808, 0.7295, 0.4756, 0.7304, 0.4705, 0.733, 0.466, 0.737, 0.4626, 0.7419, 0.4609, 0.7471, 0.4609, 0.752, 0.4626, 0.5571, 0.0004503, 0.5571, 0.3392, 0.5512, 0.3392, 0.5512, 0.0004707, 0.5512, 0.0004707, 0.5512, 0.3392, 0.5453, 0.3393, 0.5453, 0.000491, 0.5541, 0.6794, 0.5541, 0.7241, 0.5477, 0.7241, 0.5477, 0.6794, 0.5605, 0.6794, 0.5605, 0.7241, 0.5541, 0.7241, 0.5541, 0.6794, 0.5669, 0.6794, 0.5669, 0.7241, 0.5605, 0.7241, 0.5605, 0.6794, 0.5733, 0.6794, 0.5733, 0.7241, 0.5669, 0.7241, 0.5669, 0.6794, 0.5797, 0.6794, 0.5797, 0.7241, 0.5733, 0.7241, 0.5733, 0.6794, 0.5861, 0.6794, 0.5861, 0.7241, 0.5797, 0.7241, 0.5797, 0.6794, 0.5926, 0.6794, 0.5926, 0.7241, 0.5861, 0.7241, 0.5861, 0.6794, 0.599, 0.6794, 0.599, 0.7241, 0.5926, 0.7241, 0.5926, 0.6794, 0.6054, 0.6794, 0.6054, 0.7241, 0.599, 0.7241, 0.599, 0.6794, 0.6118, 0.6794, 0.6118, 0.7241, 0.6054, 0.7241, 0.6054, 0.6794, 0.6182, 0.6794, 0.6182, 0.7241, 0.6118, 0.7241, 0.6118, 0.6794, 0.6246, 0.6794, 0.6246, 0.7241, 0.6182, 0.7241, 0.6182, 0.6794, 0.631, 0.6794, 0.631, 0.7241, 0.6246, 0.7241, 0.6246, 0.6794, 0.5221, 0.6794, 0.5221, 0.7241, 0.5157, 0.7241, 0.5157, 0.6794, 0.5285, 0.6794, 0.5285, 0.7241, 0.5221, 0.7241, 0.5221, 0.6794, 0.5349, 0.6794, 0.5349, 0.7241, 0.5285, 0.7241, 0.5285, 0.6794, 0.5413, 0.6794, 0.5413, 0.7241, 0.5349, 0.7241, 0.5349, 0.6794, 0.5477, 0.6794, 0.5477, 0.7241, 0.5413, 0.7241, 0.5413, 0.6794, 0.7653, 0.09821, 0.7621, 0.1038, 0.7571, 0.1079, 0.7511, 0.1101, 0.7447, 0.1101, 0.7387, 0.1079, 0.7338, 0.1038, 0.7306, 0.09821, 0.7295, 0.0919, 0.7306, 0.0856, 0.7338, 0.08005, 0.7387, 0.07594, 0.7447, 0.07375, 0.7511, 0.07375, 0.7571, 0.07594, 0.7621, 0.08005, 0.7653, 0.0856, 0.7664, 0.0919, 0.7664, 0.1654, 0.7653, 0.1717, 0.7621, 0.1773, 0.7571, 0.1814, 0.7511, 0.1836, 0.7447, 0.1836, 0.7387, 0.1814, 0.7338, 0.1773, 0.7306, 0.1717, 0.7295, 0.1654, 0.7306, 0.1591, 0.7338, 0.1536, 0.7387, 0.1495, 0.7447, 0.1473, 0.7511, 0.1473, 0.7571, 0.1495, 0.7621, 0.1536, 0.7653, 0.1591, 0.6522, 0.3401, 0.6522, 0.6789, 0.6463, 0.6789, 0.6463, 0.3401, 0.6463, 0.3401, 0.6463, 0.6789, 0.6403, 0.6789, 0.6403, 0.3401, 0.6403, 0.3401, 0.6403, 0.6789, 0.6344, 0.6789, 0.6344, 0.3401, 0.6344, 0.3401, 0.6344, 0.6789, 0.6285, 0.6789, 0.6285, 0.3402, 0.6285, 0.3402, 0.6285, 0.6789, 0.6226, 0.679, 0.6226, 0.3402, 0.729, 0.3398, 0.729, 0.6786, 0.7231, 0.6786, 0.7231, 0.3398, 0.7231, 0.3398, 0.7231, 0.6786, 0.7172, 0.6786, 0.7172, 0.3399, 0.7172, 0.3399, 0.7172, 0.6786, 0.7113, 0.6787, 0.7113, 0.3399, 0.7113, 0.3399, 0.7113, 0.6787, 0.7054, 0.6787, 0.7054, 0.3399, 0.7054, 0.3399, 0.7054, 0.6787, 0.6995, 0.6787, 0.6995, 0.3399, 0.6995, 0.3399, 0.6995, 0.6787, 0.6936, 0.6787, 0.6936, 0.3399, 0.6936, 0.3399, 0.6936, 0.6787, 0.6877, 0.6787, 0.6877, 0.34, 0.6877, 0.34, 0.6877, 0.6787, 0.6817, 0.6788, 0.6817, 0.34, 0.6817, 0.34, 0.6817, 0.6788, 0.6758, 0.6788, 0.6758, 0.34, 0.6758, 0.34, 0.6758, 0.6788, 0.6699, 0.6788, 0.6699, 0.34, 0.6699, 0.34, 0.6699, 0.6788, 0.664, 0.6788, 0.664, 0.34, 0.756, 0.496, 0.7586, 0.5005, 0.7595, 0.5057, 0.7586, 0.5108, 0.756, 0.5153, 0.752, 0.5187, 0.7471, 0.5205, 0.7419, 0.5205, 0.737, 0.5187, 0.733, 0.5153, 0.7304, 0.5108, 0.7295, 0.5057, 0.7304, 0.5005, 0.733, 0.496, 0.737, 0.4927, 0.7419, 0.4909, 0.7471, 0.4909, 0.752, 0.4927, 0.664, 0.34, 0.664, 0.6788, 0.6581, 0.6788, 0.6581, 0.3401, 0.6581, 0.3401, 0.6581, 0.6788, 0.6522, 0.6789, 0.6522, 0.3401, 0.7595, 0.3546, 0.7586, 0.3597, 0.756, 0.3643, 0.752, 0.3676, 0.7471, 0.3694, 0.7419, 0.3694, 0.737, 0.3676, 0.733, 0.3643, 0.7304, 0.3597, 0.7295, 0.3546, 0.7304, 0.3495, 0.733, 0.345, 0.737, 0.3416, 0.7419, 0.3398, 0.7471, 0.3398, 0.752, 0.3416, 0.756, 0.345, 0.7586, 0.3495, 0.5541, 0.7246, 0.5541, 0.7693, 0.5477, 0.7693, 0.5477, 0.7246, 0.5605, 0.7246, 0.5605, 0.7693, 0.5541, 0.7693, 0.5541, 0.7246, 0.5669, 0.7246, 0.5669, 0.7693, 0.5605, 0.7693, 0.5605, 0.7246, 0.5733, 0.7246, 0.5733, 0.7693, 0.5669, 0.7693, 0.5669, 0.7246, 0.5797, 0.7246, 0.5797, 0.7693, 0.5733, 0.7693, 0.5733, 0.7246, 0.5861, 0.7246, 0.5861, 0.7693, 0.5797, 0.7693, 0.5797, 0.7246, 0.5926, 0.7246, 0.5926, 0.7693, 0.5861, 0.7693, 0.5861, 0.7246, 0.599, 0.7246, 0.599, 0.7693, 0.5926, 0.7693, 0.5926, 0.7246, 0.6054, 0.7246, 0.6054, 0.7693, 0.599, 0.7693, 0.599, 0.7246, 0.6118, 0.7246, 0.6118, 0.7693, 0.6054, 0.7693, 0.6054, 0.7246, 0.6182, 0.7246, 0.6182, 0.7693, 0.6118, 0.7693, 0.6118, 0.7246, 0.6246, 0.7246, 0.6246, 0.7693, 0.6182, 0.7693, 0.6182, 0.7246, 0.631, 0.7246, 0.631, 0.7693, 0.6246, 0.7693, 0.6246, 0.7246, 0.5221, 0.7246, 0.5221, 0.7693, 0.5157, 0.7693, 0.5157, 0.7246, 0.5285, 0.7246, 0.5285, 0.7693, 0.5221, 0.7693, 0.5221, 0.7246, 0.5349, 0.7246, 0.5349, 0.7693, 0.5285, 0.7693, 0.5285, 0.7246, 0.5413, 0.7246, 0.5413, 0.7693, 0.5349, 0.7693, 0.5349, 0.7246, 0.5477, 0.7246, 0.5477, 0.7693, 0.5413, 0.7693, 0.5413, 0.7246, 0.7653, 0.02469, 0.7621, 0.03023, 0.7571, 0.03435, 0.7511, 0.03653, 0.7447, 0.03653, 0.7387, 0.03435, 0.7338, 0.03023, 0.7306, 0.02469, 0.7295, 0.01838, 0.7306, 0.01208, 0.7338, 0.006532, 0.7387, 0.002416, 0.7447, 0.0002266, 0.7511, 0.0002266, 0.7571, 0.002416, 0.7621, 0.006532, 0.7653, 0.01208, 0.7664, 0.01838, 0.7664, 0.2022, 0.7653, 0.2085, 0.7621, 0.214, 0.7571, 0.2182, 0.7511, 0.2203, 0.7447, 0.2203, 0.7387, 0.2182, 0.7338, 0.214, 0.7306, 0.2085, 0.7295, 0.2022, 0.7306, 0.1959, 0.7338, 0.1903, 0.7387, 0.1862, 0.7447, 0.184, 0.7511, 0.184, 0.7571, 0.1862, 0.7621, 0.1903, 0.7653, 0.1959])
me_cube_001.materials.append(mat_table_top)
me_cube_001.materials.append(mat_table_stand)
me_cube_001.materials.append(mat_table_foot)
me_cube_001.use_remesh_preserve_volume = False
me_cube_001.use_remesh_preserve_attributes = False
me_cube_001.use_mirror_vertex_groups = False
me_cube_001.update()

# ---- objects
ob_table = bpy.data.objects.new('Table', me_cube_001)

# ---- transforms, parenting, visibility, modifiers, constraints
ob_table.location = (0.0, 0.0, 0.0)
ob_table.lineart.crease_threshold = 0.0

# ---- collection membership
col_collection_1.objects.link(ob_table)

# ---- scene / render settings (as saved in the file)
scene.frame_start = 1; scene.frame_end = 250; scene.frame_set(1)
scene.render.engine = 'BLENDER_EEVEE_NEXT'
scene.render.resolution_percentage = 50
scene.render.dither_intensity = 0.0
scene.cycles.use_denoising = False
scene.cycles.samples = 128
scene.cycles.sampling_pattern = 'TABULATED_SOBOL'
scene.cycles.use_adaptive_sampling = False
scene.cycles.use_light_tree = False
scene.cycles.blur_glossy = 0.0
scene.cycles.sample_clamp_indirect = 0.0
scene.view_settings.view_transform = 'Standard'
bpy.context.view_layer.update()

# ---- added for rendering (the .blend has no active camera and no usable light): camera, sun
cam_auto = bpy.data.cameras.new('AutoCamera')
cam_auto.lens = 50.0
cam_auto.sensor_width = 36.0
cam_auto.clip_end = 1000.0
ob_auto_camera = bpy.data.objects.new('AutoCamera', cam_auto)
scene.collection.objects.link(ob_auto_camera)
ob_auto_camera.location = (1.25391, -1.50469, 0.652231)
ob_auto_camera.rotation_euler = (1.09748, -7.21219e-08, 0.694738)
scene.camera = ob_auto_camera
light_auto_sun = bpy.data.lights.new('AutoSun', 'SUN')
light_auto_sun.energy = 3.0
light_auto_sun.angle = 0.0523599
ob_auto_sun = bpy.data.objects.new('AutoSun', light_auto_sun)
scene.collection.objects.link(ob_auto_sun)
ob_auto_sun.rotation_euler = (0.872665, 0.174533, 0.523599)
bpy.context.view_layer.update()
